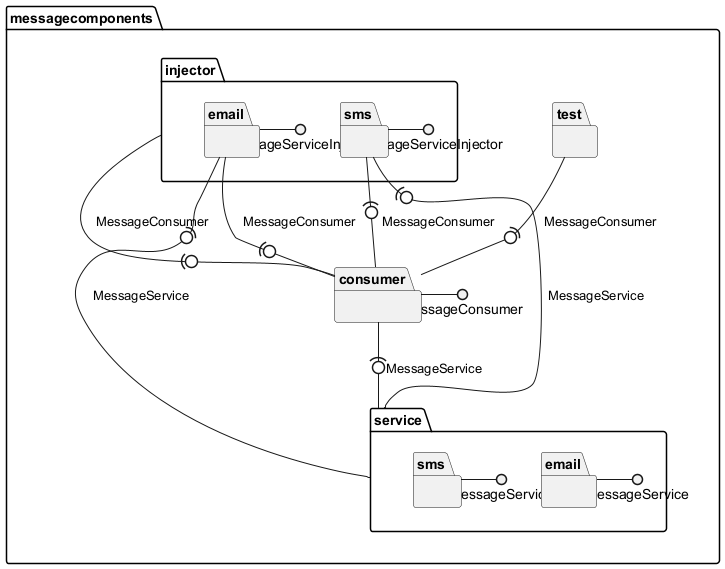

The diagram above was rendered by PlantUML. Its source (embedded in the PNG):
@startuml
package messagecomponents {
package messagecomponents.injector {
package messagecomponents.injector.email {
}
package messagecomponents.injector.sms {
}
}
package messagecomponents.consumer {
}
package messagecomponents.test {
}
package messagecomponents.service {
package messagecomponents.service.email {
}
package messagecomponents.service.sms {
}
}
}
messagecomponents.injector.email -() MessageServiceInjector
messagecomponents.service.email -() MessageService
messagecomponents.injector.sms -() MessageServiceInjector
messagecomponents.service.sms -() MessageService
messagecomponents.consumer -() MessageConsumer
messagecomponents.test -(0- messagecomponents.consumer : "MessageConsumer"
messagecomponents.injector.email -(0- messagecomponents.consumer : "MessageConsumer"
messagecomponents.injector.email -(0- messagecomponents.service : "MessageService"
messagecomponents.injector.sms -(0- messagecomponents.consumer : "MessageConsumer"
messagecomponents.injector.sms -(0- messagecomponents.service : "MessageService"
messagecomponents.injector -(0- messagecomponents.consumer : "MessageConsumer"
messagecomponents.consumer -(0- messagecomponents.service : "MessageService"
@enduml